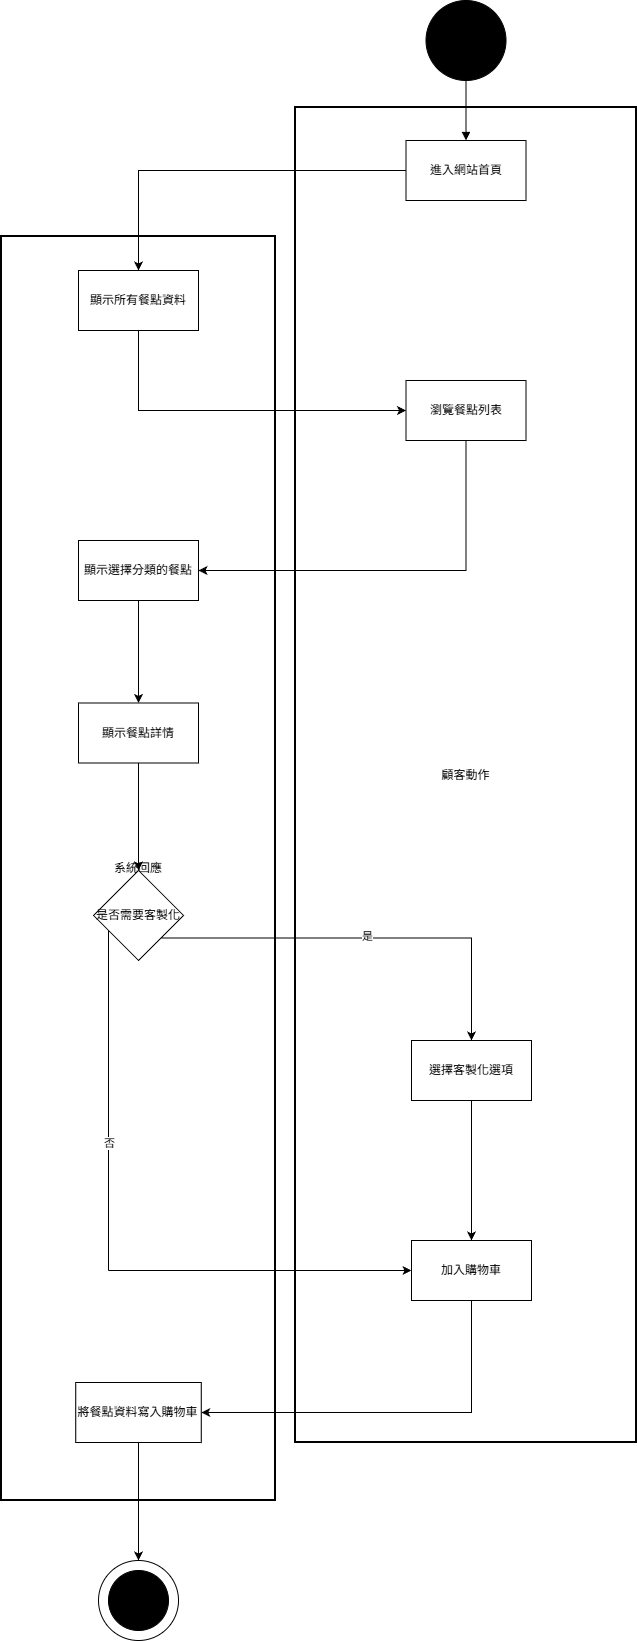

The diagram above was exported from draw.io. Its source (the exported page's mxGraphModel, read from the mxfile embedded in the PNG):
<mxGraphModel dx="868" dy="-701" grid="1" gridSize="10" guides="1" tooltips="1" connect="1" arrows="1" fold="1" page="1" pageScale="1" pageWidth="827" pageHeight="1169" math="0" shadow="0">
  <root>
    <mxCell id="0" />
    <mxCell id="1" parent="0" />
    <mxCell id="61Y4g9aBZo10f52VjU4H-40" parent="1" style="ellipse;whiteSpace=wrap;html=1;aspect=fixed;fillColor=#000000;" value="" vertex="1">
      <mxGeometry height="80" width="80" x="444.5" y="2160" as="geometry" />
    </mxCell>
    <mxCell id="61Y4g9aBZo10f52VjU4H-41" parent="1" style="ellipse;whiteSpace=wrap;html=1;aspect=fixed;" value="" vertex="1">
      <mxGeometry height="80" width="80" x="117" y="3720" as="geometry" />
    </mxCell>
    <mxCell id="61Y4g9aBZo10f52VjU4H-42" parent="1" style="ellipse;whiteSpace=wrap;html=1;aspect=fixed;labelBackgroundColor=none;fillColor=#000000;" value="" vertex="1">
      <mxGeometry height="60" width="60" x="127" y="3730" as="geometry" />
    </mxCell>
    <mxCell id="PdFpxhais2D3PToo4sK1-1" parent="1" style="whiteSpace=wrap;strokeWidth=2;" value="系統回應" vertex="1">
      <mxGeometry height="1264" width="274" x="20" y="2396" as="geometry" />
    </mxCell>
    <mxCell id="PdFpxhais2D3PToo4sK1-2" parent="1" style="whiteSpace=wrap;strokeWidth=2;" value="顧客動作" vertex="1">
      <mxGeometry height="1335" width="341" x="314" y="2267" as="geometry" />
    </mxCell>
    <mxCell id="PdFpxhais2D3PToo4sK1-31" edge="1" parent="1" source="PdFpxhais2D3PToo4sK1-33" style="edgeStyle=orthogonalEdgeStyle;rounded=0;orthogonalLoop=1;jettySize=auto;html=1;exitX=0;exitY=0.5;exitDx=0;exitDy=0;entryX=0.5;entryY=0;entryDx=0;entryDy=0;" target="PdFpxhais2D3PToo4sK1-34">
      <mxGeometry relative="1" as="geometry">
        <mxPoint x="461.5" y="2346" as="sourcePoint" />
        <mxPoint x="235" y="2460" as="targetPoint" />
      </mxGeometry>
    </mxCell>
    <mxCell id="PdFpxhais2D3PToo4sK1-17" edge="1" parent="1" source="61Y4g9aBZo10f52VjU4H-40" style="curved=1;startArrow=none;endArrow=block;exitX=0.5;exitY=1;entryX=0.5;entryY=0;rounded=0;exitDx=0;exitDy=0;entryDx=0;entryDy=0;" target="PdFpxhais2D3PToo4sK1-33" value="">
      <mxGeometry relative="1" as="geometry">
        <Array as="points" />
        <mxPoint x="461.5" y="2217" as="sourcePoint" />
        <mxPoint x="461.5" y="2292" as="targetPoint" />
      </mxGeometry>
    </mxCell>
    <mxCell id="PdFpxhais2D3PToo4sK1-33" parent="1" style="rounded=0;whiteSpace=wrap;html=1;" value="進入網站首頁" vertex="1">
      <mxGeometry height="60" width="120" x="424.5" y="2300" as="geometry" />
    </mxCell>
    <mxCell id="PdFpxhais2D3PToo4sK1-36" edge="1" parent="1" source="PdFpxhais2D3PToo4sK1-34" style="edgeStyle=orthogonalEdgeStyle;rounded=0;orthogonalLoop=1;jettySize=auto;html=1;exitX=0.5;exitY=1;exitDx=0;exitDy=0;entryX=0;entryY=0.5;entryDx=0;entryDy=0;" target="PdFpxhais2D3PToo4sK1-35">
      <mxGeometry relative="1" as="geometry" />
    </mxCell>
    <mxCell id="PdFpxhais2D3PToo4sK1-34" parent="1" style="rounded=0;whiteSpace=wrap;html=1;" value="顯示所有餐點資料" vertex="1">
      <mxGeometry height="60" width="120" x="97" y="2430" as="geometry" />
    </mxCell>
    <mxCell id="PdFpxhais2D3PToo4sK1-38" edge="1" parent="1" source="PdFpxhais2D3PToo4sK1-35" style="edgeStyle=orthogonalEdgeStyle;rounded=0;orthogonalLoop=1;jettySize=auto;html=1;exitX=0.5;exitY=1;exitDx=0;exitDy=0;entryX=1;entryY=0.5;entryDx=0;entryDy=0;" target="PdFpxhais2D3PToo4sK1-37">
      <mxGeometry relative="1" as="geometry" />
    </mxCell>
    <mxCell id="PdFpxhais2D3PToo4sK1-35" parent="1" style="rounded=0;whiteSpace=wrap;html=1;" value="瀏覽餐點列表" vertex="1">
      <mxGeometry height="60" width="120" x="424.5" y="2540" as="geometry" />
    </mxCell>
    <mxCell id="PdFpxhais2D3PToo4sK1-43" edge="1" parent="1" source="PdFpxhais2D3PToo4sK1-37" style="edgeStyle=orthogonalEdgeStyle;rounded=0;orthogonalLoop=1;jettySize=auto;html=1;exitX=0.5;exitY=1;exitDx=0;exitDy=0;entryX=0.5;entryY=0;entryDx=0;entryDy=0;" target="PdFpxhais2D3PToo4sK1-42">
      <mxGeometry relative="1" as="geometry" />
    </mxCell>
    <mxCell id="PdFpxhais2D3PToo4sK1-37" parent="1" style="rounded=0;whiteSpace=wrap;html=1;" value="顯示選擇分類的餐點" vertex="1">
      <mxGeometry height="60" width="120" x="97" y="2700" as="geometry" />
    </mxCell>
    <mxCell id="PdFpxhais2D3PToo4sK1-45" edge="1" parent="1" source="PdFpxhais2D3PToo4sK1-42" style="edgeStyle=orthogonalEdgeStyle;rounded=0;orthogonalLoop=1;jettySize=auto;html=1;exitX=0.5;exitY=1;exitDx=0;exitDy=0;entryX=0.5;entryY=0;entryDx=0;entryDy=0;" target="PdFpxhais2D3PToo4sK1-44">
      <mxGeometry relative="1" as="geometry" />
    </mxCell>
    <mxCell id="PdFpxhais2D3PToo4sK1-42" parent="1" style="rounded=0;whiteSpace=wrap;html=1;" value="顯示餐點詳情" vertex="1">
      <mxGeometry height="60" width="120" x="97" y="2862.5" as="geometry" />
    </mxCell>
    <mxCell id="PdFpxhais2D3PToo4sK1-46" edge="1" parent="1" source="PdFpxhais2D3PToo4sK1-44" style="edgeStyle=orthogonalEdgeStyle;rounded=0;orthogonalLoop=1;jettySize=auto;html=1;exitX=1;exitY=1;exitDx=0;exitDy=0;entryX=0.5;entryY=0;entryDx=0;entryDy=0;" target="PdFpxhais2D3PToo4sK1-47">
      <mxGeometry relative="1" as="geometry">
        <mxPoint x="546" y="3200" as="targetPoint" />
      </mxGeometry>
    </mxCell>
    <mxCell id="PdFpxhais2D3PToo4sK1-48" connectable="0" parent="PdFpxhais2D3PToo4sK1-46" style="edgeLabel;html=1;align=center;verticalAlign=middle;resizable=0;points=[];" value="是" vertex="1">
      <mxGeometry relative="1" x="-0.002" y="2" as="geometry">
        <mxPoint as="offset" />
      </mxGeometry>
    </mxCell>
    <mxCell id="PdFpxhais2D3PToo4sK1-44" parent="1" style="rhombus;whiteSpace=wrap;html=1;" value="是否需要客製化" vertex="1">
      <mxGeometry height="90" width="90" x="112" y="3030" as="geometry" />
    </mxCell>
    <mxCell id="PdFpxhais2D3PToo4sK1-57" edge="1" parent="1" source="PdFpxhais2D3PToo4sK1-47" style="edgeStyle=orthogonalEdgeStyle;rounded=0;orthogonalLoop=1;jettySize=auto;html=1;exitX=0.5;exitY=1;exitDx=0;exitDy=0;entryX=0.5;entryY=0;entryDx=0;entryDy=0;" target="PdFpxhais2D3PToo4sK1-50">
      <mxGeometry relative="1" as="geometry" />
    </mxCell>
    <mxCell id="PdFpxhais2D3PToo4sK1-47" parent="1" style="rounded=0;whiteSpace=wrap;html=1;" value="選擇客製化選項" vertex="1">
      <mxGeometry height="60" width="120" x="430" y="3200" as="geometry" />
    </mxCell>
    <mxCell id="PdFpxhais2D3PToo4sK1-62" edge="1" parent="1" source="PdFpxhais2D3PToo4sK1-50" style="edgeStyle=orthogonalEdgeStyle;rounded=0;orthogonalLoop=1;jettySize=auto;html=1;exitX=0.5;exitY=1;exitDx=0;exitDy=0;entryX=1;entryY=0.5;entryDx=0;entryDy=0;" target="PdFpxhais2D3PToo4sK1-61">
      <mxGeometry relative="1" as="geometry" />
    </mxCell>
    <mxCell id="PdFpxhais2D3PToo4sK1-50" parent="1" style="rounded=0;whiteSpace=wrap;html=1;" value="加入購物車" vertex="1">
      <mxGeometry height="60" width="120" x="430" y="3400" as="geometry" />
    </mxCell>
    <mxCell id="PdFpxhais2D3PToo4sK1-54" edge="1" parent="1" style="endArrow=none;html=1;rounded=0;" value="">
      <mxGeometry height="50" relative="1" width="50" as="geometry">
        <mxPoint x="127" y="3430" as="sourcePoint" />
        <mxPoint x="127" y="3090" as="targetPoint" />
      </mxGeometry>
    </mxCell>
    <mxCell id="PdFpxhais2D3PToo4sK1-58" connectable="0" parent="PdFpxhais2D3PToo4sK1-54" style="edgeLabel;html=1;align=center;verticalAlign=middle;resizable=0;points=[];" value="否" vertex="1">
      <mxGeometry relative="1" x="-0.251" y="-1" as="geometry">
        <mxPoint as="offset" />
      </mxGeometry>
    </mxCell>
    <mxCell id="PdFpxhais2D3PToo4sK1-56" edge="1" parent="1" style="endArrow=classic;html=1;rounded=0;entryX=0;entryY=0.5;entryDx=0;entryDy=0;" target="PdFpxhais2D3PToo4sK1-50" value="">
      <mxGeometry height="50" relative="1" width="50" as="geometry">
        <mxPoint x="127" y="3430" as="sourcePoint" />
        <mxPoint x="427" y="3420" as="targetPoint" />
      </mxGeometry>
    </mxCell>
    <mxCell id="PdFpxhais2D3PToo4sK1-63" edge="1" parent="1" source="PdFpxhais2D3PToo4sK1-61" style="edgeStyle=orthogonalEdgeStyle;rounded=0;orthogonalLoop=1;jettySize=auto;html=1;exitX=0.5;exitY=1;exitDx=0;exitDy=0;entryX=0.5;entryY=0;entryDx=0;entryDy=0;" target="61Y4g9aBZo10f52VjU4H-41">
      <mxGeometry relative="1" as="geometry" />
    </mxCell>
    <mxCell id="PdFpxhais2D3PToo4sK1-61" parent="1" style="rounded=0;whiteSpace=wrap;html=1;" value="將餐點資料寫入購物車" vertex="1">
      <mxGeometry height="60" width="125.5" x="94.25" y="3542" as="geometry" />
    </mxCell>
  </root>
</mxGraphModel>